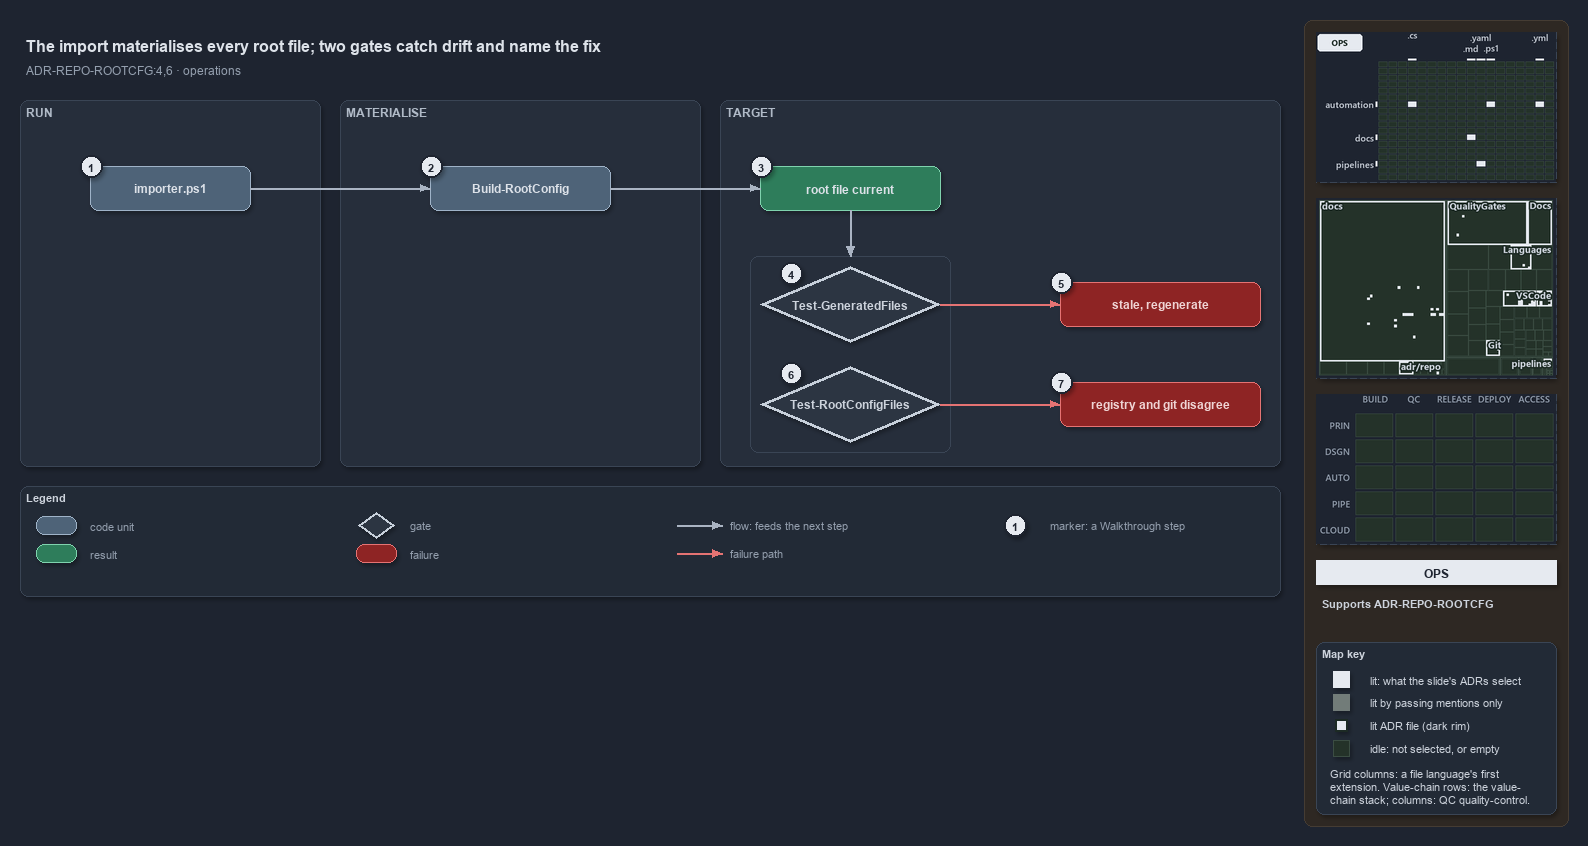

The diagram above was exported from draw.io. Its source (the exported page's mxGraphModel, read from the mxfile embedded in the PNG):
<mxGraphModel dx="1024" dy="768" grid="0" gridSize="10" guides="1" tooltips="1" connect="1" arrows="1" fold="1" page="1" pageScale="1" pageWidth="1572" pageHeight="640" background="#1E2430" math="0" shadow="1">
  <root>
    <mxCell id="0" />
    <mxCell id="1" parent="0" />
    <mxCell id="sidebar-bg" value="" style="rounded=1;arcSize=2;html=1;fillColor=#2E2823;strokeColor=#453C33;shadow=0;" vertex="1" parent="1">
      <mxGeometry x="1304" y="4" width="264" height="806" as="geometry" />
    </mxCell>
    <mxCell id="title" value="The import materialises every root file; two gates catch drift and name the fix" style="text;html=1;align=left;verticalAlign=middle;fontSize=16;fontStyle=1;fontColor=#DDE2E9;" vertex="1" parent="1">
      <mxGeometry x="20" y="14" width="1260" height="30" as="geometry" />
    </mxCell>
    <mxCell id="subtitle" value="ADR-REPO-ROOTCFG:4,6 &amp;#183; operations" style="text;html=1;align=left;verticalAlign=middle;fontSize=12;fontColor=#949FAE;" vertex="1" parent="1">
      <mxGeometry x="20" y="44" width="1240" height="20" as="geometry" />
    </mxCell>
    <mxCell id="band-run" value="RUN" style="rounded=1;html=1;arcSize=3;fillColor=#262E3B;strokeColor=#3A4555;verticalAlign=top;align=left;spacingLeft=8;fontStyle=1;fontSize=12;fontColor=#B0BAC7;" vertex="1" parent="1">
      <mxGeometry x="20" y="84" width="300" height="366" as="geometry" />
    </mxCell>
    <mxCell id="band-write" value="MATERIALISE" style="rounded=1;html=1;arcSize=3;fillColor=#262E3B;strokeColor=#3A4555;verticalAlign=top;align=left;spacingLeft=8;fontStyle=1;fontSize=12;fontColor=#B0BAC7;" vertex="1" parent="1">
      <mxGeometry x="340" y="84" width="360" height="366" as="geometry" />
    </mxCell>
    <mxCell id="band-target" value="TARGET" style="rounded=1;html=1;arcSize=3;fillColor=#262E3B;strokeColor=#3A4555;verticalAlign=top;align=left;spacingLeft=8;fontStyle=1;fontSize=12;fontColor=#B0BAC7;" vertex="1" parent="1">
      <mxGeometry x="720" y="84" width="560" height="366" as="geometry" />
    </mxCell>
    <mxCell id="c-importer" value="&lt;b&gt;importer.ps1&lt;/b&gt;" style="rounded=1;whiteSpace=wrap;html=1;arcSize=20;fillColor=#4E6378;strokeColor=#9FB3C8;fontColor=#DDE2E9;fontSize=12;" vertex="1" parent="1">
      <mxGeometry x="90" y="150" width="160" height="44" as="geometry" />
    </mxCell>
    <mxCell id="c-build" value="&lt;b&gt;Build-RootConfig&lt;/b&gt;" style="rounded=1;whiteSpace=wrap;html=1;arcSize=20;fillColor=#4E6378;strokeColor=#9FB3C8;fontColor=#DDE2E9;fontSize=12;" vertex="1" parent="1">
      <mxGeometry x="430" y="150" width="180" height="44" as="geometry" />
    </mxCell>
    <mxCell id="r-current" value="&lt;b&gt;root file current&lt;/b&gt;" style="rounded=1;whiteSpace=wrap;html=1;arcSize=20;fillColor=#2E7D5B;strokeColor=#7FD3AE;fontColor=#DDE2E9;fontSize=12;" vertex="1" parent="1">
      <mxGeometry x="760" y="150" width="180" height="44" as="geometry" />
    </mxCell>
    <mxCell id="frame-gates" value="" style="rounded=1;html=1;arcSize=6;fillColor=none;strokeColor=#3A4555;" vertex="1" parent="1">
      <mxGeometry x="750" y="240" width="200" height="196" as="geometry" />
    </mxCell>
    <mxCell id="g-drift" value="&lt;b&gt;Test-GeneratedFiles&lt;/b&gt;" style="rhombus;whiteSpace=wrap;html=1;fillColor=#2C3542;strokeColor=#C7D0DB;strokeWidth=3;fontColor=#CDD3DC;fontSize=12;" vertex="1" parent="1">
      <mxGeometry x="760" y="250" width="180" height="76" as="geometry" />
    </mxCell>
    <mxCell id="x-stale" value="&lt;b&gt;stale, regenerate&lt;/b&gt;" style="rounded=1;whiteSpace=wrap;html=1;arcSize=20;fillColor=#8E2424;strokeColor=#E57373;fontColor=#EFD4D4;fontSize=12;" vertex="1" parent="1">
      <mxGeometry x="1060" y="266" width="200" height="44" as="geometry" />
    </mxCell>
    <mxCell id="g-integrity" value="&lt;b&gt;Test-RootConfigFiles&lt;/b&gt;" style="rhombus;whiteSpace=wrap;html=1;fillColor=#2C3542;strokeColor=#C7D0DB;strokeWidth=3;fontColor=#CDD3DC;fontSize=12;" vertex="1" parent="1">
      <mxGeometry x="760" y="350" width="180" height="76" as="geometry" />
    </mxCell>
    <mxCell id="x-disagree" value="&lt;b&gt;registry and git disagree&lt;/b&gt;" style="rounded=1;whiteSpace=wrap;html=1;arcSize=20;fillColor=#8E2424;strokeColor=#E57373;fontColor=#EFD4D4;fontSize=12;" vertex="1" parent="1">
      <mxGeometry x="1060" y="366" width="200" height="44" as="geometry" />
    </mxCell>
    <mxCell id="port-frame-t" value="" style="text;html=1;strokeColor=none;fillColor=none;" vertex="1" parent="1">
      <mxGeometry x="850" y="240" width="1" height="1" as="geometry" />
    </mxCell>
    <mxCell id="e-importer-build" value="" style="edgeStyle=orthogonalEdgeStyle;rounded=1;html=1;fontSize=10;fontColor=#CDD3DC;endArrow=block;strokeColor=#AAB4C3;shadow=0;" edge="1" parent="1" source="c-importer" target="c-build">
      <mxGeometry relative="1" as="geometry" />
    </mxCell>
    <mxCell id="e-build-current" value="" style="edgeStyle=orthogonalEdgeStyle;rounded=1;html=1;fontSize=10;fontColor=#CDD3DC;endArrow=block;strokeColor=#AAB4C3;shadow=0;" edge="1" parent="1" source="c-build" target="r-current">
      <mxGeometry relative="1" as="geometry" />
    </mxCell>
    <mxCell id="e-current-gates" value="" style="edgeStyle=orthogonalEdgeStyle;rounded=1;html=1;fontSize=10;fontColor=#CDD3DC;endArrow=block;strokeColor=#AAB4C3;shadow=0;" edge="1" parent="1" source="r-current" target="port-frame-t">
      <mxGeometry relative="1" as="geometry" />
    </mxCell>
    <mxCell id="e-drift-stale" value="" style="edgeStyle=orthogonalEdgeStyle;rounded=1;html=1;endArrow=block;strokeColor=#E57373;shadow=0;fontColor=#CDD3DC;" edge="1" parent="1" source="g-drift" target="x-stale">
      <mxGeometry relative="1" as="geometry" />
    </mxCell>
    <mxCell id="e-integrity-disagree" value="" style="edgeStyle=orthogonalEdgeStyle;rounded=1;html=1;endArrow=block;strokeColor=#E57373;shadow=0;fontColor=#CDD3DC;" edge="1" parent="1" source="g-integrity" target="x-disagree">
      <mxGeometry relative="1" as="geometry" />
    </mxCell>
    <mxCell id="mark-1" value="1" style="ellipse;html=1;fillColor=#E6EAF0;strokeColor=#1E2430;strokeWidth=2;fontColor=#1E2430;fontStyle=1;fontSize=11;" vertex="1" parent="1">
      <mxGeometry x="80" y="139" width="22" height="22" as="geometry" />
    </mxCell>
    <mxCell id="mark-2" value="2" style="ellipse;html=1;fillColor=#E6EAF0;strokeColor=#1E2430;strokeWidth=2;fontColor=#1E2430;fontStyle=1;fontSize=11;" vertex="1" parent="1">
      <mxGeometry x="420" y="139" width="22" height="22" as="geometry" />
    </mxCell>
    <mxCell id="mark-3" value="3" style="ellipse;html=1;fillColor=#E6EAF0;strokeColor=#1E2430;strokeWidth=2;fontColor=#1E2430;fontStyle=1;fontSize=11;" vertex="1" parent="1">
      <mxGeometry x="750" y="139" width="22" height="22" as="geometry" />
    </mxCell>
    <mxCell id="mark-4" value="4" style="ellipse;html=1;fillColor=#E6EAF0;strokeColor=#1E2430;strokeWidth=2;fontColor=#1E2430;fontStyle=1;fontSize=11;" vertex="1" parent="1">
      <mxGeometry x="780" y="246" width="22" height="22" as="geometry" />
    </mxCell>
    <mxCell id="mark-5" value="5" style="ellipse;html=1;fillColor=#E6EAF0;strokeColor=#1E2430;strokeWidth=2;fontColor=#1E2430;fontStyle=1;fontSize=11;" vertex="1" parent="1">
      <mxGeometry x="1050" y="255" width="22" height="22" as="geometry" />
    </mxCell>
    <mxCell id="mark-6" value="6" style="ellipse;html=1;fillColor=#E6EAF0;strokeColor=#1E2430;strokeWidth=2;fontColor=#1E2430;fontStyle=1;fontSize=11;" vertex="1" parent="1">
      <mxGeometry x="780" y="346" width="22" height="22" as="geometry" />
    </mxCell>
    <mxCell id="mark-7" value="7" style="ellipse;html=1;fillColor=#E6EAF0;strokeColor=#1E2430;strokeWidth=2;fontColor=#1E2430;fontStyle=1;fontSize=11;" vertex="1" parent="1">
      <mxGeometry x="1050" y="355" width="22" height="22" as="geometry" />
    </mxCell>
    <mxCell id="legend" value="&lt;b&gt;Legend&lt;/b&gt;" style="rounded=1;whiteSpace=wrap;html=1;arcSize=6;fillColor=#222A36;strokeColor=#3A4555;align=left;verticalAlign=top;spacing=8;fontSize=11;fontColor=#CDD3DC;" vertex="1" parent="1">
      <mxGeometry x="20" y="470" width="1260" height="110" as="geometry" />
    </mxCell>
    <mxCell id="lg-0" value="" style="rounded=1;html=1;arcSize=20;fillColor=#4E6378;strokeColor=#9FB3C8;" vertex="1" parent="1">
      <mxGeometry x="36" y="500" width="40" height="18" as="geometry" />
    </mxCell>
    <mxCell id="lg-0-t" value="code unit" style="text;html=1;align=left;verticalAlign=middle;fontSize=11;fontColor=#949FAE;" vertex="1" parent="1">
      <mxGeometry x="84" y="499" width="270" height="20" as="geometry" />
    </mxCell>
    <mxCell id="lg-1" value="" style="rounded=1;html=1;arcSize=20;fillColor=#2E7D5B;strokeColor=#7FD3AE;" vertex="1" parent="1">
      <mxGeometry x="36" y="528" width="40" height="18" as="geometry" />
    </mxCell>
    <mxCell id="lg-1-t" value="result" style="text;html=1;align=left;verticalAlign=middle;fontSize=11;fontColor=#949FAE;" vertex="1" parent="1">
      <mxGeometry x="84" y="527" width="270" height="20" as="geometry" />
    </mxCell>
    <mxCell id="lg-2" value="" style="rhombus;html=1;fillColor=#2C3542;strokeColor=#C7D0DB;strokeWidth=2;fontColor=#CDD3DC;" vertex="1" parent="1">
      <mxGeometry x="358" y="496" width="36" height="26" as="geometry" />
    </mxCell>
    <mxCell id="lg-2-t" value="gate" style="text;html=1;align=left;verticalAlign=middle;fontSize=11;fontColor=#949FAE;" vertex="1" parent="1">
      <mxGeometry x="404" y="499" width="270" height="20" as="geometry" />
    </mxCell>
    <mxCell id="lg-3" value="" style="rounded=1;html=1;arcSize=20;fillColor=#8E2424;strokeColor=#E57373;" vertex="1" parent="1">
      <mxGeometry x="356" y="528" width="40" height="18" as="geometry" />
    </mxCell>
    <mxCell id="lg-3-t" value="failure" style="text;html=1;align=left;verticalAlign=middle;fontSize=11;fontColor=#949FAE;" vertex="1" parent="1">
      <mxGeometry x="404" y="527" width="270" height="20" as="geometry" />
    </mxCell>
    <mxCell id="lg-4-a" value="" style="text;html=1;strokeColor=none;fillColor=none;" vertex="1" parent="1">
      <mxGeometry x="676" y="509" width="1" height="1" as="geometry" />
    </mxCell>
    <mxCell id="lg-4-b" value="" style="text;html=1;strokeColor=none;fillColor=none;" vertex="1" parent="1">
      <mxGeometry x="722" y="509" width="1" height="1" as="geometry" />
    </mxCell>
    <mxCell id="lg-4-e" value="" style="edgeStyle=orthogonalEdgeStyle;rounded=1;html=1;fontSize=10;fontColor=#CDD3DC;endArrow=block;strokeColor=#AAB4C3;shadow=0;" edge="1" parent="1" source="lg-4-a" target="lg-4-b">
      <mxGeometry relative="1" as="geometry" />
    </mxCell>
    <mxCell id="lg-4-t" value="flow: feeds the next step" style="text;html=1;align=left;verticalAlign=middle;fontSize=11;fontColor=#949FAE;" vertex="1" parent="1">
      <mxGeometry x="724" y="499" width="270" height="20" as="geometry" />
    </mxCell>
    <mxCell id="lg-5-a" value="" style="text;html=1;strokeColor=none;fillColor=none;" vertex="1" parent="1">
      <mxGeometry x="676" y="537" width="1" height="1" as="geometry" />
    </mxCell>
    <mxCell id="lg-5-b" value="" style="text;html=1;strokeColor=none;fillColor=none;" vertex="1" parent="1">
      <mxGeometry x="722" y="537" width="1" height="1" as="geometry" />
    </mxCell>
    <mxCell id="lg-5-e" value="" style="edgeStyle=orthogonalEdgeStyle;rounded=1;html=1;endArrow=block;strokeColor=#E57373;shadow=0;fontColor=#CDD3DC;" edge="1" parent="1" source="lg-5-a" target="lg-5-b">
      <mxGeometry relative="1" as="geometry" />
    </mxCell>
    <mxCell id="lg-5-t" value="failure path" style="text;html=1;align=left;verticalAlign=middle;fontSize=11;fontColor=#949FAE;" vertex="1" parent="1">
      <mxGeometry x="724" y="527" width="270" height="20" as="geometry" />
    </mxCell>
    <mxCell id="lg-6" value="1" style="ellipse;html=1;fillColor=#E6EAF0;strokeColor=#1E2430;strokeWidth=2;fontColor=#1E2430;fontStyle=1;fontSize=11;" vertex="1" parent="1">
      <mxGeometry x="1004" y="498" width="22" height="22" as="geometry" />
    </mxCell>
    <mxCell id="lg-6-t" value="marker: a Walkthrough step" style="text;html=1;align=left;verticalAlign=middle;fontSize=11;fontColor=#949FAE;" vertex="1" parent="1">
      <mxGeometry x="1044" y="499" width="270" height="20" as="geometry" />
    </mxCell>
    <mxCell id="minimap-grid" value="" style="shape=image;imageAspect=0;rounded=1;arcSize=4;whiteSpace=wrap;html=1;fillColor=#262E3B;strokeColor=#3A4555;dashed=1;fontColor=#949FAE;fontSize=11;image=data:image/png,(base64 omitted: 10672 chars);" vertex="1" parent="1">
      <mxGeometry x="1316" y="16" width="240" height="150" as="geometry" />
    </mxCell>
    <mxCell id="minimap-tree" value="" style="shape=image;imageAspect=0;rounded=1;arcSize=4;whiteSpace=wrap;html=1;fillColor=#262E3B;strokeColor=#3A4555;dashed=1;fontColor=#949FAE;fontSize=11;image=data:image/png,(base64 omitted: 21980 chars);" vertex="1" parent="1">
      <mxGeometry x="1316" y="182" width="240" height="180" as="geometry" />
    </mxCell>
    <mxCell id="minimap-chain" value="" style="shape=image;imageAspect=0;rounded=1;arcSize=4;whiteSpace=wrap;html=1;fillColor=#262E3B;strokeColor=#3A4555;dashed=1;fontColor=#949FAE;fontSize=11;image=data:image/png,(base64 omitted: 11912 chars);" vertex="1" parent="1">
      <mxGeometry x="1316" y="378" width="240" height="150" as="geometry" />
    </mxCell>
    <mxCell id="lens-badge" value="OPS" style="rounded=0;whiteSpace=wrap;html=1;align=center;verticalAlign=middle;fontSize=12;fontStyle=1;fontColor=#1E2430;fillColor=#E6EAF0;strokeColor=none;" vertex="1" parent="1">
      <mxGeometry x="1316" y="544" width="240" height="24" as="geometry" />
    </mxCell>
    <mxCell id="supports" value="&lt;b&gt;Supports&lt;/b&gt; ADR-REPO-ROOTCFG" style="text;html=1;whiteSpace=wrap;align=left;verticalAlign=top;fontSize=11;fontColor=#CDD3DC;" vertex="1" parent="1">
      <mxGeometry x="1316" y="576" width="240" height="38" as="geometry" />
    </mxCell>
    <mxCell id="mapkey" value="&lt;b&gt;Map key&lt;/b&gt;" style="rounded=1;arcSize=6;whiteSpace=wrap;html=1;align=left;verticalAlign=top;fontSize=11;fontColor=#CDD3DC;fillColor=#222A36;strokeColor=#3A4555;spacingLeft=8;spacingTop=2;" vertex="1" parent="1">
      <mxGeometry x="1316" y="626" width="240" height="172" as="geometry" />
    </mxCell>
    <mxCell id="mapkey-lit" value="" style="rounded=0;html=1;fillColor=#E6EAF0;strokeColor=#E6EAF0;" vertex="1" parent="1">
      <mxGeometry x="1333.0" y="655.0" width="16" height="16" as="geometry" />
    </mxCell>
    <mxCell id="mapkey-lit-text" value="lit: what the slide's ADRs select" style="text;html=1;align=left;verticalAlign=middle;fontSize=11;fontColor=#CDD3DC;" vertex="1" parent="1">
      <mxGeometry x="1364" y="653" width="184" height="20" as="geometry" />
    </mxCell>
    <mxCell id="mapkey-touched" value="" style="rounded=0;html=1;fillColor=#727C79;strokeColor=#727C79;" vertex="1" parent="1">
      <mxGeometry x="1333.0" y="678.0" width="16" height="16" as="geometry" />
    </mxCell>
    <mxCell id="mapkey-touched-text" value="lit by passing mentions only" style="text;html=1;align=left;verticalAlign=middle;fontSize=11;fontColor=#CDD3DC;" vertex="1" parent="1">
      <mxGeometry x="1364" y="676" width="184" height="20" as="geometry" />
    </mxCell>
    <mxCell id="mapkey-adr" value="" style="rounded=0;html=1;fillColor=#E6EAF0;strokeColor=#1C2A24;strokeWidth=2;" vertex="1" parent="1">
      <mxGeometry x="1335.0" y="703.0" width="12" height="12" as="geometry" />
    </mxCell>
    <mxCell id="mapkey-adr-text" value="lit ADR file (dark rim)" style="text;html=1;align=left;verticalAlign=middle;fontSize=11;fontColor=#CDD3DC;" vertex="1" parent="1">
      <mxGeometry x="1364" y="699" width="184" height="20" as="geometry" />
    </mxCell>
    <mxCell id="mapkey-idle" value="" style="rounded=0;html=1;fillColor=#243229;strokeColor=#3B4D43;" vertex="1" parent="1">
      <mxGeometry x="1333.0" y="724.0" width="16" height="16" as="geometry" />
    </mxCell>
    <mxCell id="mapkey-idle-text" value="idle: not selected, or empty" style="text;html=1;align=left;verticalAlign=middle;fontSize=11;fontColor=#CDD3DC;" vertex="1" parent="1">
      <mxGeometry x="1364" y="722" width="184" height="20" as="geometry" />
    </mxCell>
    <mxCell id="mapkey-codes" value="Grid columns: a file language's first&lt;br&gt;extension. Value-chain rows: the value-&lt;br&gt;chain stack; columns: QC quality-control." style="text;html=1;align=left;verticalAlign=top;whiteSpace=wrap;fontSize=11;fontColor=#CDD3DC;" vertex="1" parent="1">
      <mxGeometry x="1324" y="746" width="224" height="46" as="geometry" />
    </mxCell>
  </root>
</mxGraphModel>